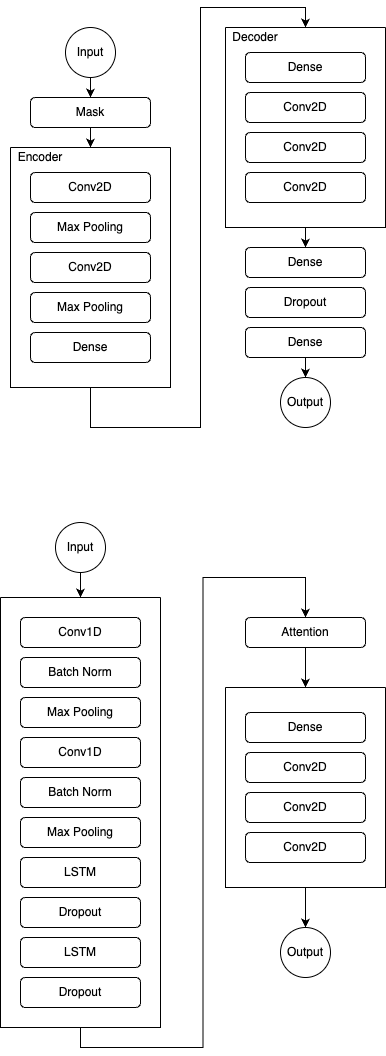

The diagram above was exported from draw.io. Its source (the exported page's mxGraphModel, read from the mxfile embedded in the PNG):
<mxGraphModel dx="1122" dy="640" grid="1" gridSize="10" guides="1" tooltips="1" connect="1" arrows="1" fold="1" page="1" pageScale="1" pageWidth="850" pageHeight="1100" math="0" shadow="0">
  <root>
    <mxCell id="0" />
    <mxCell id="1" parent="0" />
    <mxCell id="g2WH6xwdv4MBLnBTnzh--1" value="" style="swimlane;startSize=0;" vertex="1" parent="1">
      <mxGeometry x="210" y="150" width="160" height="240" as="geometry" />
    </mxCell>
    <mxCell id="g2WH6xwdv4MBLnBTnzh--3" value="Conv2D" style="rounded=1;whiteSpace=wrap;html=1;" vertex="1" parent="g2WH6xwdv4MBLnBTnzh--1">
      <mxGeometry x="20" y="25" width="120" height="30" as="geometry" />
    </mxCell>
    <mxCell id="g2WH6xwdv4MBLnBTnzh--6" value="Max Pooling" style="rounded=1;whiteSpace=wrap;html=1;" vertex="1" parent="g2WH6xwdv4MBLnBTnzh--1">
      <mxGeometry x="20" y="65" width="120" height="30" as="geometry" />
    </mxCell>
    <mxCell id="g2WH6xwdv4MBLnBTnzh--7" value="Conv2D" style="rounded=1;whiteSpace=wrap;html=1;" vertex="1" parent="g2WH6xwdv4MBLnBTnzh--1">
      <mxGeometry x="20" y="105" width="120" height="30" as="geometry" />
    </mxCell>
    <mxCell id="g2WH6xwdv4MBLnBTnzh--8" value="Max Pooling" style="rounded=1;whiteSpace=wrap;html=1;" vertex="1" parent="g2WH6xwdv4MBLnBTnzh--1">
      <mxGeometry x="20" y="145" width="120" height="30" as="geometry" />
    </mxCell>
    <mxCell id="g2WH6xwdv4MBLnBTnzh--9" value="Dense" style="rounded=1;whiteSpace=wrap;html=1;" vertex="1" parent="g2WH6xwdv4MBLnBTnzh--1">
      <mxGeometry x="20" y="185" width="120" height="30" as="geometry" />
    </mxCell>
    <mxCell id="g2WH6xwdv4MBLnBTnzh--15" value="Encoder" style="text;html=1;align=center;verticalAlign=middle;whiteSpace=wrap;rounded=0;" vertex="1" parent="g2WH6xwdv4MBLnBTnzh--1">
      <mxGeometry y="-5" width="60" height="30" as="geometry" />
    </mxCell>
    <mxCell id="g2WH6xwdv4MBLnBTnzh--2" value="" style="swimlane;startSize=0;" vertex="1" parent="1">
      <mxGeometry x="425" y="30" width="160" height="200" as="geometry" />
    </mxCell>
    <mxCell id="g2WH6xwdv4MBLnBTnzh--11" value="Dense" style="rounded=1;whiteSpace=wrap;html=1;" vertex="1" parent="g2WH6xwdv4MBLnBTnzh--2">
      <mxGeometry x="20" y="25" width="120" height="30" as="geometry" />
    </mxCell>
    <mxCell id="g2WH6xwdv4MBLnBTnzh--12" value="Conv2D" style="rounded=1;whiteSpace=wrap;html=1;" vertex="1" parent="g2WH6xwdv4MBLnBTnzh--2">
      <mxGeometry x="20" y="65" width="120" height="30" as="geometry" />
    </mxCell>
    <mxCell id="g2WH6xwdv4MBLnBTnzh--13" value="Conv2D" style="rounded=1;whiteSpace=wrap;html=1;" vertex="1" parent="g2WH6xwdv4MBLnBTnzh--2">
      <mxGeometry x="20" y="105" width="120" height="30" as="geometry" />
    </mxCell>
    <mxCell id="g2WH6xwdv4MBLnBTnzh--14" value="Conv2D" style="rounded=1;whiteSpace=wrap;html=1;" vertex="1" parent="g2WH6xwdv4MBLnBTnzh--2">
      <mxGeometry x="20" y="145" width="120" height="30" as="geometry" />
    </mxCell>
    <mxCell id="g2WH6xwdv4MBLnBTnzh--23" value="Decoder" style="text;html=1;align=center;verticalAlign=middle;whiteSpace=wrap;rounded=0;" vertex="1" parent="g2WH6xwdv4MBLnBTnzh--2">
      <mxGeometry y="-5" width="60" height="30" as="geometry" />
    </mxCell>
    <mxCell id="g2WH6xwdv4MBLnBTnzh--10" style="edgeStyle=orthogonalEdgeStyle;rounded=0;orthogonalLoop=1;jettySize=auto;html=1;exitX=0.5;exitY=1;exitDx=0;exitDy=0;" edge="1" parent="1" source="g2WH6xwdv4MBLnBTnzh--1" target="g2WH6xwdv4MBLnBTnzh--1">
      <mxGeometry relative="1" as="geometry" />
    </mxCell>
    <mxCell id="g2WH6xwdv4MBLnBTnzh--25" value="Mask" style="rounded=1;whiteSpace=wrap;html=1;" vertex="1" parent="1">
      <mxGeometry x="230" y="100" width="120" height="30" as="geometry" />
    </mxCell>
    <mxCell id="g2WH6xwdv4MBLnBTnzh--26" value="Input" style="ellipse;whiteSpace=wrap;html=1;aspect=fixed;" vertex="1" parent="1">
      <mxGeometry x="265" y="30" width="50" height="50" as="geometry" />
    </mxCell>
    <mxCell id="g2WH6xwdv4MBLnBTnzh--28" value="Dense" style="rounded=1;whiteSpace=wrap;html=1;" vertex="1" parent="1">
      <mxGeometry x="445" y="250" width="120" height="30" as="geometry" />
    </mxCell>
    <mxCell id="g2WH6xwdv4MBLnBTnzh--29" value="Dropout" style="rounded=1;whiteSpace=wrap;html=1;" vertex="1" parent="1">
      <mxGeometry x="445" y="290" width="120" height="30" as="geometry" />
    </mxCell>
    <mxCell id="g2WH6xwdv4MBLnBTnzh--30" value="Dense" style="rounded=1;whiteSpace=wrap;html=1;" vertex="1" parent="1">
      <mxGeometry x="445" y="330" width="120" height="30" as="geometry" />
    </mxCell>
    <mxCell id="g2WH6xwdv4MBLnBTnzh--31" value="Output" style="ellipse;whiteSpace=wrap;html=1;aspect=fixed;" vertex="1" parent="1">
      <mxGeometry x="480" y="380" width="50" height="50" as="geometry" />
    </mxCell>
    <mxCell id="g2WH6xwdv4MBLnBTnzh--32" value="" style="endArrow=classic;html=1;rounded=0;exitX=0.5;exitY=1;exitDx=0;exitDy=0;entryX=0.5;entryY=0;entryDx=0;entryDy=0;" edge="1" parent="1" source="g2WH6xwdv4MBLnBTnzh--26" target="g2WH6xwdv4MBLnBTnzh--25">
      <mxGeometry width="50" height="50" relative="1" as="geometry">
        <mxPoint x="400" y="290" as="sourcePoint" />
        <mxPoint x="450" y="240" as="targetPoint" />
      </mxGeometry>
    </mxCell>
    <mxCell id="g2WH6xwdv4MBLnBTnzh--34" value="" style="endArrow=classic;html=1;rounded=0;exitX=0.5;exitY=1;exitDx=0;exitDy=0;entryX=0.5;entryY=0;entryDx=0;entryDy=0;" edge="1" parent="1" source="g2WH6xwdv4MBLnBTnzh--25" target="g2WH6xwdv4MBLnBTnzh--1">
      <mxGeometry width="50" height="50" relative="1" as="geometry">
        <mxPoint x="400" y="290" as="sourcePoint" />
        <mxPoint x="450" y="240" as="targetPoint" />
      </mxGeometry>
    </mxCell>
    <mxCell id="g2WH6xwdv4MBLnBTnzh--35" value="" style="endArrow=classic;html=1;rounded=0;exitX=0.5;exitY=1;exitDx=0;exitDy=0;entryX=0.5;entryY=0;entryDx=0;entryDy=0;" edge="1" parent="1" source="g2WH6xwdv4MBLnBTnzh--1" target="g2WH6xwdv4MBLnBTnzh--2">
      <mxGeometry width="50" height="50" relative="1" as="geometry">
        <mxPoint x="400" y="290" as="sourcePoint" />
        <mxPoint x="450" y="240" as="targetPoint" />
        <Array as="points">
          <mxPoint x="290" y="430" />
          <mxPoint x="400" y="430" />
          <mxPoint x="400" y="10" />
          <mxPoint x="505" y="10" />
        </Array>
      </mxGeometry>
    </mxCell>
    <mxCell id="g2WH6xwdv4MBLnBTnzh--36" value="" style="endArrow=classic;html=1;rounded=0;exitX=0.5;exitY=1;exitDx=0;exitDy=0;entryX=0.5;entryY=0;entryDx=0;entryDy=0;" edge="1" parent="1" source="g2WH6xwdv4MBLnBTnzh--2" target="g2WH6xwdv4MBLnBTnzh--28">
      <mxGeometry width="50" height="50" relative="1" as="geometry">
        <mxPoint x="400" y="290" as="sourcePoint" />
        <mxPoint x="500" y="240" as="targetPoint" />
      </mxGeometry>
    </mxCell>
    <mxCell id="g2WH6xwdv4MBLnBTnzh--37" value="" style="endArrow=classic;html=1;rounded=0;exitX=0.5;exitY=1;exitDx=0;exitDy=0;entryX=0.5;entryY=0;entryDx=0;entryDy=0;" edge="1" parent="1" source="g2WH6xwdv4MBLnBTnzh--30" target="g2WH6xwdv4MBLnBTnzh--31">
      <mxGeometry width="50" height="50" relative="1" as="geometry">
        <mxPoint x="400" y="290" as="sourcePoint" />
        <mxPoint x="450" y="240" as="targetPoint" />
      </mxGeometry>
    </mxCell>
    <mxCell id="g2WH6xwdv4MBLnBTnzh--65" style="edgeStyle=orthogonalEdgeStyle;rounded=0;orthogonalLoop=1;jettySize=auto;html=1;exitX=0.5;exitY=1;exitDx=0;exitDy=0;entryX=0.5;entryY=0;entryDx=0;entryDy=0;" edge="1" parent="1" source="g2WH6xwdv4MBLnBTnzh--38" target="g2WH6xwdv4MBLnBTnzh--51">
      <mxGeometry relative="1" as="geometry" />
    </mxCell>
    <mxCell id="g2WH6xwdv4MBLnBTnzh--38" value="" style="swimlane;startSize=0;" vertex="1" parent="1">
      <mxGeometry x="200" y="600" width="160" height="430" as="geometry" />
    </mxCell>
    <mxCell id="g2WH6xwdv4MBLnBTnzh--39" value="Conv1D" style="rounded=1;whiteSpace=wrap;html=1;" vertex="1" parent="g2WH6xwdv4MBLnBTnzh--38">
      <mxGeometry x="20" y="20" width="120" height="30" as="geometry" />
    </mxCell>
    <mxCell id="g2WH6xwdv4MBLnBTnzh--40" value="Batch Norm" style="rounded=1;whiteSpace=wrap;html=1;" vertex="1" parent="g2WH6xwdv4MBLnBTnzh--38">
      <mxGeometry x="20" y="60" width="120" height="30" as="geometry" />
    </mxCell>
    <mxCell id="g2WH6xwdv4MBLnBTnzh--41" value="Max Pooling" style="rounded=1;whiteSpace=wrap;html=1;" vertex="1" parent="g2WH6xwdv4MBLnBTnzh--38">
      <mxGeometry x="20" y="100" width="120" height="30" as="geometry" />
    </mxCell>
    <mxCell id="g2WH6xwdv4MBLnBTnzh--46" value="Conv1D" style="rounded=1;whiteSpace=wrap;html=1;" vertex="1" parent="g2WH6xwdv4MBLnBTnzh--38">
      <mxGeometry x="20" y="140" width="120" height="30" as="geometry" />
    </mxCell>
    <mxCell id="g2WH6xwdv4MBLnBTnzh--47" value="Batch Norm" style="rounded=1;whiteSpace=wrap;html=1;" vertex="1" parent="g2WH6xwdv4MBLnBTnzh--38">
      <mxGeometry x="20" y="180" width="120" height="30" as="geometry" />
    </mxCell>
    <mxCell id="g2WH6xwdv4MBLnBTnzh--48" value="Max Pooling" style="rounded=1;whiteSpace=wrap;html=1;" vertex="1" parent="g2WH6xwdv4MBLnBTnzh--38">
      <mxGeometry x="20" y="220" width="120" height="30" as="geometry" />
    </mxCell>
    <mxCell id="g2WH6xwdv4MBLnBTnzh--42" value="LSTM" style="rounded=1;whiteSpace=wrap;html=1;" vertex="1" parent="g2WH6xwdv4MBLnBTnzh--38">
      <mxGeometry x="20" y="260" width="120" height="30" as="geometry" />
    </mxCell>
    <mxCell id="g2WH6xwdv4MBLnBTnzh--43" value="Dropout" style="rounded=1;whiteSpace=wrap;html=1;" vertex="1" parent="g2WH6xwdv4MBLnBTnzh--38">
      <mxGeometry x="20" y="300" width="120" height="30" as="geometry" />
    </mxCell>
    <mxCell id="g2WH6xwdv4MBLnBTnzh--49" value="LSTM" style="rounded=1;whiteSpace=wrap;html=1;" vertex="1" parent="g2WH6xwdv4MBLnBTnzh--38">
      <mxGeometry x="20" y="340" width="120" height="30" as="geometry" />
    </mxCell>
    <mxCell id="g2WH6xwdv4MBLnBTnzh--50" value="Dropout" style="rounded=1;whiteSpace=wrap;html=1;" vertex="1" parent="g2WH6xwdv4MBLnBTnzh--38">
      <mxGeometry x="20" y="380" width="120" height="30" as="geometry" />
    </mxCell>
    <mxCell id="g2WH6xwdv4MBLnBTnzh--64" style="edgeStyle=orthogonalEdgeStyle;rounded=0;orthogonalLoop=1;jettySize=auto;html=1;exitX=0.5;exitY=1;exitDx=0;exitDy=0;entryX=0.5;entryY=0;entryDx=0;entryDy=0;" edge="1" parent="1" source="g2WH6xwdv4MBLnBTnzh--51" target="g2WH6xwdv4MBLnBTnzh--56">
      <mxGeometry relative="1" as="geometry" />
    </mxCell>
    <mxCell id="g2WH6xwdv4MBLnBTnzh--51" value="Attention" style="rounded=1;whiteSpace=wrap;html=1;" vertex="1" parent="1">
      <mxGeometry x="445" y="620" width="120" height="30" as="geometry" />
    </mxCell>
    <mxCell id="g2WH6xwdv4MBLnBTnzh--63" style="edgeStyle=orthogonalEdgeStyle;rounded=0;orthogonalLoop=1;jettySize=auto;html=1;exitX=0.5;exitY=1;exitDx=0;exitDy=0;entryX=0.5;entryY=0;entryDx=0;entryDy=0;" edge="1" parent="1" source="g2WH6xwdv4MBLnBTnzh--56" target="g2WH6xwdv4MBLnBTnzh--62">
      <mxGeometry relative="1" as="geometry" />
    </mxCell>
    <mxCell id="g2WH6xwdv4MBLnBTnzh--56" value="" style="swimlane;startSize=0;" vertex="1" parent="1">
      <mxGeometry x="425" y="690" width="160" height="200" as="geometry" />
    </mxCell>
    <mxCell id="g2WH6xwdv4MBLnBTnzh--57" value="Dense" style="rounded=1;whiteSpace=wrap;html=1;" vertex="1" parent="g2WH6xwdv4MBLnBTnzh--56">
      <mxGeometry x="20" y="25" width="120" height="30" as="geometry" />
    </mxCell>
    <mxCell id="g2WH6xwdv4MBLnBTnzh--58" value="Conv2D" style="rounded=1;whiteSpace=wrap;html=1;" vertex="1" parent="g2WH6xwdv4MBLnBTnzh--56">
      <mxGeometry x="20" y="65" width="120" height="30" as="geometry" />
    </mxCell>
    <mxCell id="g2WH6xwdv4MBLnBTnzh--59" value="Conv2D" style="rounded=1;whiteSpace=wrap;html=1;" vertex="1" parent="g2WH6xwdv4MBLnBTnzh--56">
      <mxGeometry x="20" y="105" width="120" height="30" as="geometry" />
    </mxCell>
    <mxCell id="g2WH6xwdv4MBLnBTnzh--60" value="Conv2D" style="rounded=1;whiteSpace=wrap;html=1;" vertex="1" parent="g2WH6xwdv4MBLnBTnzh--56">
      <mxGeometry x="20" y="145" width="120" height="30" as="geometry" />
    </mxCell>
    <mxCell id="g2WH6xwdv4MBLnBTnzh--62" value="Output" style="ellipse;whiteSpace=wrap;html=1;aspect=fixed;" vertex="1" parent="1">
      <mxGeometry x="480" y="930" width="50" height="50" as="geometry" />
    </mxCell>
    <mxCell id="g2WH6xwdv4MBLnBTnzh--67" style="edgeStyle=orthogonalEdgeStyle;rounded=0;orthogonalLoop=1;jettySize=auto;html=1;exitX=0.5;exitY=1;exitDx=0;exitDy=0;entryX=0.5;entryY=0;entryDx=0;entryDy=0;" edge="1" parent="1" source="g2WH6xwdv4MBLnBTnzh--66" target="g2WH6xwdv4MBLnBTnzh--38">
      <mxGeometry relative="1" as="geometry" />
    </mxCell>
    <mxCell id="g2WH6xwdv4MBLnBTnzh--66" value="Input" style="ellipse;whiteSpace=wrap;html=1;aspect=fixed;" vertex="1" parent="1">
      <mxGeometry x="255" y="525" width="50" height="50" as="geometry" />
    </mxCell>
  </root>
</mxGraphModel>